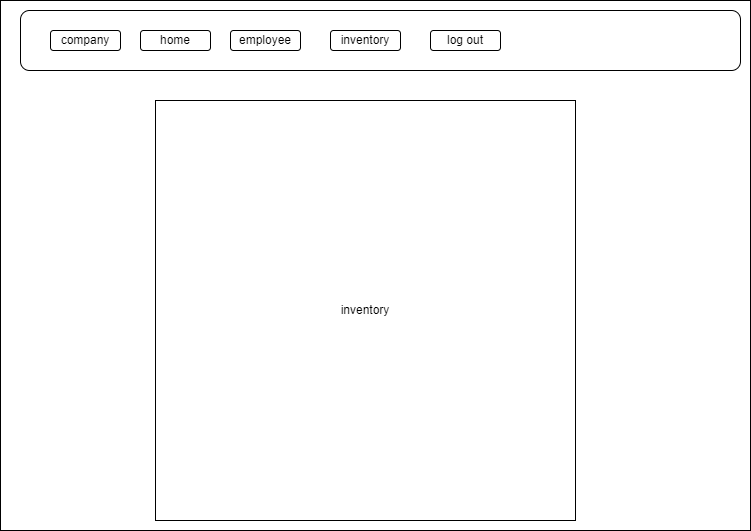

The diagram above was exported from draw.io. Its source (the exported page's mxGraphModel, read from the mxfile embedded in the PNG):
<mxGraphModel dx="1422" dy="832" grid="1" gridSize="10" guides="1" tooltips="1" connect="1" arrows="1" fold="1" page="1" pageScale="1" pageWidth="850" pageHeight="1100" math="0" shadow="0">
  <root>
    <mxCell id="0" />
    <mxCell id="1" parent="0" />
    <mxCell id="ZyGzgH2SqCJHtShVs9z4-1" value="" style="rounded=0;whiteSpace=wrap;html=1;" vertex="1" parent="1">
      <mxGeometry x="50" y="140" width="750" height="530" as="geometry" />
    </mxCell>
    <mxCell id="ZyGzgH2SqCJHtShVs9z4-2" value="" style="rounded=1;whiteSpace=wrap;html=1;" vertex="1" parent="1">
      <mxGeometry x="70" y="150" width="720" height="60" as="geometry" />
    </mxCell>
    <mxCell id="ZyGzgH2SqCJHtShVs9z4-3" value="company" style="rounded=1;whiteSpace=wrap;html=1;" vertex="1" parent="1">
      <mxGeometry x="100" y="170" width="70" height="20" as="geometry" />
    </mxCell>
    <mxCell id="ZyGzgH2SqCJHtShVs9z4-4" value="employee" style="rounded=1;whiteSpace=wrap;html=1;" vertex="1" parent="1">
      <mxGeometry x="280" y="170" width="70" height="20" as="geometry" />
    </mxCell>
    <mxCell id="ZyGzgH2SqCJHtShVs9z4-5" value="home" style="rounded=1;whiteSpace=wrap;html=1;" vertex="1" parent="1">
      <mxGeometry x="190" y="170" width="70" height="20" as="geometry" />
    </mxCell>
    <mxCell id="ZyGzgH2SqCJHtShVs9z4-6" value="inventory" style="rounded=1;whiteSpace=wrap;html=1;" vertex="1" parent="1">
      <mxGeometry x="380" y="170" width="70" height="20" as="geometry" />
    </mxCell>
    <mxCell id="ZyGzgH2SqCJHtShVs9z4-7" value="log out" style="rounded=1;whiteSpace=wrap;html=1;" vertex="1" parent="1">
      <mxGeometry x="480" y="170" width="70" height="20" as="geometry" />
    </mxCell>
    <mxCell id="ZyGzgH2SqCJHtShVs9z4-8" value="inventory" style="whiteSpace=wrap;html=1;aspect=fixed;" vertex="1" parent="1">
      <mxGeometry x="205" y="240" width="420" height="420" as="geometry" />
    </mxCell>
  </root>
</mxGraphModel>